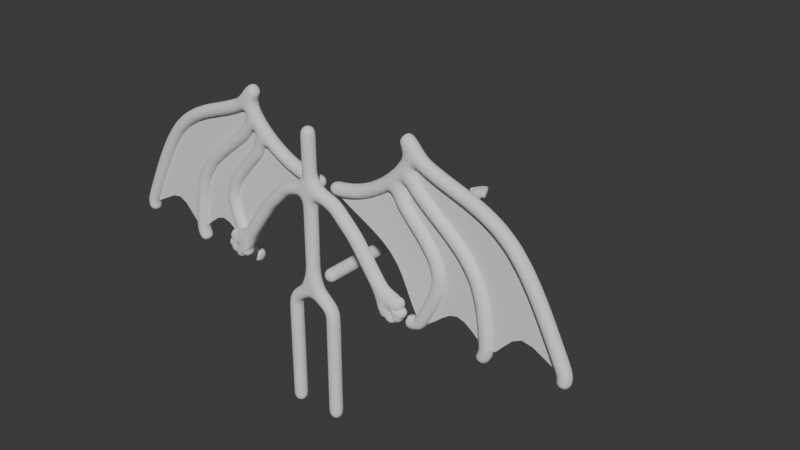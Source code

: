 # Source: demon.blend  (saved by Blender 5.0.119; exported with 4.5.12 LTS)
import bpy
from mathutils import Matrix  # noqa: F401  (used for matrix-valued properties, if any)

bpy.ops.wm.read_factory_settings(use_empty=True)
scene = bpy.context.scene
scene.name = 'Scene'

# ---- collections
col_collection = bpy.data.collections.new('Collection'); scene.collection.children.link(col_collection)

# ---- world
world_world = bpy.data.worlds.new('World'); scene.world = world_world
world_world.use_nodes = True; world_world.node_tree.nodes.clear()
_N = world_world.node_tree.nodes; _L = world_world.node_tree.links
n0 = _N.new('ShaderNodeOutputWorld'); n0.name = 'World Output'; n0.location = (200, 100)
n1 = _N.new('ShaderNodeBackground'); n1.name = 'Background'; n1.location = (-200, 100)
n1.inputs[0].default_value = (0.05088, 0.05088, 0.05088, 1.0)
_L.new(n1.outputs[0], n0.inputs[0])
n0.is_active_output = True
world_world.color = (0.05088, 0.05088, 0.05088)
world_world.sun_shadow_jitter_overblur = 0.0

# ---- meshes
me_cube_001 = bpy.data.meshes.new('Cube.001')
me_cube_001.from_pydata([(0.0, 0.0, 0.708), (0.0, 0.0, 4.269), (-1.856, -4.922e-08, 3.08), (0.0, 0.0, 4.593), (0.0, 0.0, 4.851), (0.0, 0.0, 6.309), (-2.849, 1.398e-07, 1.673), (-3.132, 1.809e-07, 1.367), (-3.789, 1.948e-07, 1.354), (-3.847, 2.529e-07, 0.9731), (-3.689, 2.643e-07, 0.7466), (-3.455, 2.794e-07, 0.6339), (-3.106, 2.669e-07, 0.7272), (-1.036, -5.381e-08, 3.892), (-0.8285, 9.662e-08, -0.01112), (-0.8285, 9.662e-08, -1.97), (-0.8285, 9.662e-08, -4.199)], [(0, 1), (13, 2), (1, 3), (3, 4), (4, 5), (2, 6), (6, 7), (7, 8), (7, 9), (7, 10), (7, 11), (7, 12), (1, 13), (14, 0), (15, 14), (16, 15)], [])
_uv = me_cube_001.uv_layers.new(name='UVMap')
_uv.uv.foreach_set('vector', [])
me_cube_001.update()
me_plane = bpy.data.meshes.new('Plane')
me_plane.from_pydata([(-1.0, 1.0, -1.369e-12), (2.344, 3.028, -1.04e-07), (2.012, 2.498, -6.968e-08), (1.632, 2.08, -4.734e-08), (1.238, 1.751, -3.283e-08), (0.8249, 1.482, -2.108e-08), (0.3908, 1.273, -1.192e-08), (-0.06084, 1.123, -5.355e-09), (-0.5272, 1.032, -1.382e-09), (7.969, -2.313, 8.47e-07), (5.206, -2.677, 8.518e-07), (2.631, -2.643, 7.937e-07), (1.95, 1.392, 7.511e-08), (2.301, 0.9869, 1.473e-07), (2.78, 0.4705, 2.393e-07), (3.185, -0.06151, 3.34e-07), (3.385, -0.6362, 4.364e-07), (3.295, -1.271, 5.495e-07), (3.001, -1.949, 6.702e-07), (2.515, 1.91, 3.505e-08), (3.116, 1.403, 1.253e-07), (3.737, 0.91, 2.131e-07), (4.304, 0.3795, 3.076e-07), (4.741, -0.2394, 4.178e-07), (5.0, -0.9805, 5.497e-07), (5.13, -1.81, 6.975e-07), (7.591, -1.537, 7.089e-07), (7.211, -0.7673, 5.718e-07), (6.821, -0.03727, 4.418e-07), (6.41, 0.6192, 3.249e-07), (5.97, 1.168, 2.272e-07), (5.494, 1.587, 1.526e-07), (4.988, 1.898, 9.717e-08), (4.463, 2.136, 5.486e-08), (3.926, 2.334, 1.963e-08), (3.388, 2.526, -1.457e-08), (2.858, 2.746, -5.375e-08), (2.224, 3.351, -1.181e-07), (1.944, 3.561, -1.273e-07), (7.875, -2.697, 8.752e-07), (4.953, -3.005, 8.599e-07), (2.125, -2.727, 8.088e-07)], [(8, 0), (1, 2), (2, 3), (3, 4), (4, 5), (5, 6), (6, 7), (7, 8), (36, 1), (25, 10), (18, 11), (3, 12), (12, 13), (13, 14), (14, 15), (15, 16), (16, 17), (17, 18), (2, 19), (19, 20), (20, 21), (21, 22), (22, 23), (23, 24), (24, 25), (9, 26), (26, 27), (27, 28), (28, 29), (29, 30), (30, 31), (31, 32), (32, 33), (33, 34), (34, 35), (35, 36), (1, 37), (37, 38), (39, 9), (10, 40), (11, 41)], [])
_uv = me_plane.uv_layers.new(name='UVMap')
_uv.uv.foreach_set('vector', [])
me_plane.update()
me_plane_001 = bpy.data.meshes.new('Plane.001')
me_plane_001.from_pydata([(-0.9829, 1.008, -1.502e-09), (2.344, 3.028, -1.04e-07), (2.012, 2.498, -6.968e-08), (1.632, 2.08, -4.734e-08), (1.252, 1.758, -3.399e-08), (0.8859, 1.512, -2.642e-08), (0.4897, 1.321, -2.06e-08), (0.03918, 1.172, -1.413e-08), (-0.4632, 1.063, -7.002e-09), (7.967, -2.307, 8.46e-07), (5.204, -2.567, 8.461e-07), (2.649, -2.633, 7.922e-07), (1.978, 1.406, 7.263e-08), (2.354, 1.013, 1.426e-07), (2.832, 0.4959, 2.348e-07), (3.213, -0.04759, 3.315e-07), (3.402, -0.628, 4.349e-07), (3.319, -1.26, 5.474e-07), (3.036, -1.895, 6.655e-07), (2.515, 1.91, 3.505e-08), (3.116, 1.403, 1.253e-07), (3.737, 0.91, 2.131e-07), (4.304, 0.3795, 3.076e-07), (4.741, -0.2394, 4.178e-07), (5.0, -0.9805, 5.497e-07), (5.13, -1.799, 6.97e-07), (7.589, -1.531, 7.077e-07), (7.211, -0.7673, 5.718e-07), (6.821, -0.03727, 4.418e-07), (6.41, 0.6192, 3.249e-07), (5.97, 1.168, 2.272e-07), (5.494, 1.587, 1.526e-07), (4.988, 1.898, 9.717e-08), (4.463, 2.136, 5.486e-08), (3.926, 2.334, 1.963e-08), (3.388, 2.526, -1.457e-08), (2.858, 2.746, -5.375e-08), (4.92, -2.359, 8.316e-07), (4.634, -2.111, 8.145e-07), (4.348, -1.906, 7.992e-07), (4.062, -1.818, 7.891e-07), (3.776, -1.898, 7.863e-07), (3.49, -2.096, 7.887e-07), (3.204, -2.336, 7.929e-07), (2.922, -2.542, 7.953e-07), (5.516, -2.473, 8.23e-07), (5.801, -2.158, 7.745e-07), (6.089, -1.857, 7.283e-07), (6.409, -1.698, 7.074e-07), (6.78, -1.766, 7.271e-07), (7.182, -1.976, 7.721e-07), (7.588, -2.2, 8.194e-07), (-0.6, 0.7444, 5.76e-08), (-0.1744, 0.5014, 1.13e-07), (0.2684, 0.2668, 1.668e-07), (0.7028, 0.02815, 2.214e-07), (1.103, -0.2273, 2.79e-07), (1.444, -0.512, 3.417e-07), (1.708, -0.8344, 4.112e-07), (1.913, -1.186, 4.86e-07), (2.084, -1.555, 5.637e-07), (2.246, -1.927, 6.421e-07), (2.426, -2.292, 7.19e-07)], [], [(1, 36, 35, 34, 33, 32, 31, 30, 29, 28, 27, 26, 9, 51, 50, 49, 48, 47, 46, 45, 10, 25, 24, 23, 22, 21, 20, 19, 2), (2, 19, 20, 21, 22, 23, 24, 25, 10, 37, 38, 39, 40, 41, 42, 43, 44, 11, 18, 17, 16, 15, 14, 13, 12, 3), (0, 8, 7, 6, 5, 4, 3, 12, 13, 14, 15, 16, 17, 18, 11, 62, 61, 60, 59, 58, 57, 56, 55, 54, 53, 52)])
_uv = me_plane_001.uv_layers.new(name='UVMap')
_uv.uv.foreach_set('vector', [0.0, 0.0, 0.0, 0.0, 0.0, 0.0, 0.0, 0.0, 0.0, 0.0, 0.0, 0.0, 0.0, 0.0, 0.0, 0.0, 0.0, 0.0, 0.0, 0.0, 0.0, 0.0, 0.0, 0.0, 0.0, 0.0, 0.0, 0.0, 0.0, 0.0, 0.0, 0.0, 0.0, 0.0, 0.0, 0.0, 0.0, 0.0, 0.0, 0.0, 0.0, 0.0, 0.0, 0.0, 0.0, 0.0, 0.0, 0.0, 0.0, 0.0, 0.0, 0.0, 0.0, 0.0, 0.0, 0.0, 0.0, 0.0, 0.0, 0.0, 0.0, 0.0, 0.0, 0.0, 0.0, 0.0, 0.0, 0.0, 0.0, 0.0, 0.0, 0.0, 0.0, 0.0, 0.0, 0.0, 0.0, 0.0, 0.0, 0.0, 0.0, 0.0, 0.0, 0.0, 0.0, 0.0, 0.0, 0.0, 0.0, 0.0, 0.0, 0.0, 0.0, 0.0, 0.0, 0.0, 0.0, 0.0, 0.0, 0.0, 0.0, 0.0, 0.0, 0.0, 0.0, 0.0, 0.0, 0.0, 0.0, 0.0, 0.0, 0.0, 0.0, 0.0, 0.0, 0.0, 0.0, 0.0, 0.0, 0.0, 0.0, 0.0, 0.0, 0.0, 0.0, 0.0, 0.0, 0.0, 0.0, 0.0, 0.0, 0.0, 0.0, 0.0, 0.0, 0.0, 0.0, 0.0, 0.0, 0.0, 0.0, 0.0, 0.0, 0.0, 0.0, 0.0, 0.0, 0.0, 0.0, 0.0, 0.0, 0.0, 0.0, 0.0, 0.0, 0.0, 0.0, 0.0, 0.0, 0.0, 0.0, 0.0])
me_plane_001.update()
me_mesh = bpy.data.meshes.new('Mesh')
me_mesh.from_pydata([(1.0, 0.0, 0.0), (-7.612, -1.027e-07, 0.0), (0.6412, -4.279e-09, 0.0), (0.2823, -8.558e-09, 0.0), (-0.07654, -1.284e-08, 0.0), (-0.4354, -1.712e-08, 0.0), (-0.7942, -2.14e-08, 0.0), (-1.153, -2.568e-08, 0.0), (-1.512, -2.995e-08, 0.0), (-1.871, -3.423e-08, 0.0), (-2.23, -3.851e-08, 0.0), (-2.588, -4.279e-08, 0.0), (-2.947, -4.707e-08, 0.0), (-3.306, -5.135e-08, 0.0), (-3.665, -5.563e-08, 0.0), (-4.024, -5.991e-08, 0.0), (-4.383, -6.419e-08, 0.0), (-4.742, -6.847e-08, 0.0), (-5.1, -7.275e-08, 0.0), (-5.459, -7.703e-08, 0.0), (-5.818, -8.13e-08, 0.0), (-6.177, -8.558e-08, 0.0), (-6.536, -8.986e-08, 0.0), (-6.895, -9.414e-08, 0.0), (-7.253, -9.842e-08, 0.0)], [(24, 1), (0, 2), (2, 3), (3, 4), (4, 5), (5, 6), (6, 7), (7, 8), (8, 9), (9, 10), (10, 11), (11, 12), (12, 13), (13, 14), (14, 15), (15, 16), (16, 17), (17, 18), (18, 19), (19, 20), (20, 21), (21, 22), (22, 23), (23, 24)], [])
me_mesh.update()
me_mesh_002 = bpy.data.meshes.new('Mesh.002')
me_mesh_002.from_pydata([(0.0, -0.1943, 0.02539), (0.4535, -0.04412, -0.1368), (0.0, -0.3815, 0.7774), (0.0, 0.1102, 0.1721), (0.4663, 0.2604, 0.009841), (0.0, -0.3126, 0.812)], [], [(1, 0, 2), (4, 5, 3), (1, 2, 5, 4), (0, 1, 4, 3)])
_k = {(0, 1): 0.27916, (1, 2): 0.27916, (0, 2): 0.27916, (3, 4): 0.27916, (4, 5): 0.27916, (3, 5): 0.27916, (2, 5): 0.27916, (1, 4): 0.27916, (0, 3): 0.27916}
me_mesh_002.attributes.new('crease_edge', 'FLOAT', 'EDGE').data.foreach_set('value', [_k.get((min(e.vertices), max(e.vertices)), 0.0) for e in me_mesh_002.edges])
me_mesh_002.update()
arm_armature = bpy.data.armatures.new('Armature')  # bones are not reproduced

# ---- objects
ob_demon = bpy.data.objects.new('Demon', me_cube_001)
ob_wing_borders = bpy.data.objects.new('Wing Borders', me_plane)
ob_wings = bpy.data.objects.new('Wings', me_plane_001)
ob_tail = bpy.data.objects.new('Tail', me_mesh)
ob_tail_spear_001 = bpy.data.objects.new('Tail Spear.001', me_mesh_002)
ob_armature = bpy.data.objects.new('Armature', arm_armature)

# ---- transforms, parenting, visibility, modifiers, constraints
ob_demon.location = (0.0, 0.0, 0.0)
_m = ob_demon.modifiers.new('Mirror', 'MIRROR')
_m.use_clip = True
_m = ob_demon.modifiers.new('Skin', 'SKIN')
_m = ob_demon.modifiers.new('Subdivision', 'SUBSURF')
_m.levels = 2
ob_wing_borders.parent = ob_wings
ob_wing_borders.matrix_parent_inverse = Matrix(((1.0, 0.0, 0.0, -1.135), (0.0, -4.371e-08, 1.0, -2.984), (0.0, -1.0, -4.371e-08, 0.8314), (-0.0, 0.0, -0.0, 1.0)))
ob_wing_borders.location = (1.135, 0.8314, 2.984)
ob_wing_borders.rotation_euler = (1.571, -0.0, 0.0)
_m = ob_wing_borders.modifiers.new('Mirror', 'MIRROR')
_m.mirror_object = ob_demon
_m = ob_wing_borders.modifiers.new('Skin', 'SKIN')
_m = ob_wing_borders.modifiers.new('Subdivision', 'SUBSURF')
_m.levels = 2
ob_wings.location = (1.135, 0.8314, 2.984)
ob_wings.rotation_euler = (1.571, -0.0, 0.0)
_m = ob_wings.modifiers.new('Mirror', 'MIRROR')
_m.mirror_object = ob_demon
ob_tail.parent = ob_armature
ob_tail.matrix_parent_inverse = Matrix(((1.0, -0.0, 0.0, -1.192e-08), (0.0, -4.371e-08, -1.0, 0.708), (0.0, 1.0, -4.371e-08, -0.6015), (-0.0, 0.0, 0.0, 1.0)))
ob_tail.location = (0.0, 1.602, 0.708)
ob_tail.rotation_euler = (0.0, -0.0, 4.712)
ob_tail.scale = (1.0, -1.0, 1.0)
_vg = ob_tail.vertex_groups.new(name='Bone')
_vg.add([0, 2], 1.0, 'REPLACE')
_vg = ob_tail.vertex_groups.new(name='Bone.001')
_vg.add([3, 4], 1.0, 'REPLACE')
_vg = ob_tail.vertex_groups.new(name='Bone.002')
_vg.add([5], 1.0, 'REPLACE')
_vg = ob_tail.vertex_groups.new(name='Bone.003')
_vg.add([6, 7], 1.0, 'REPLACE')
_vg = ob_tail.vertex_groups.new(name='Bone.004')
_vg.add([8, 9], 1.0, 'REPLACE')
_vg = ob_tail.vertex_groups.new(name='Bone.005')
_vg.add([10], 1.0, 'REPLACE')
_vg = ob_tail.vertex_groups.new(name='Bone.006')
_vg.add([11, 12], 1.0, 'REPLACE')
_vg = ob_tail.vertex_groups.new(name='Bone.007')
_vg.add([13, 14], 1.0, 'REPLACE')
_vg = ob_tail.vertex_groups.new(name='Bone.008')
_vg.add([15], 1.0, 'REPLACE')
_vg = ob_tail.vertex_groups.new(name='Bone.009')
_vg.add([16, 17], 1.0, 'REPLACE')
_vg = ob_tail.vertex_groups.new(name='Bone.010')
_vg.add([18], 1.0, 'REPLACE')
_vg = ob_tail.vertex_groups.new(name='Bone.011')
_vg.add([19, 20], 1.0, 'REPLACE')
_vg = ob_tail.vertex_groups.new(name='Bone.012')
_vg.add([21, 22], 1.0, 'REPLACE')
_vg = ob_tail.vertex_groups.new(name='Bone.013')
_vg.add([23], 1.0, 'REPLACE')
_vg = ob_tail.vertex_groups.new(name='Bone.014')
_vg.add([1, 24], 1.0, 'REPLACE')
_m = ob_tail.modifiers.new('Skin', 'SKIN')
_m = ob_tail.modifiers.new('Subdivision', 'SUBSURF')
_m.levels = 2
_m = ob_tail.modifiers.new('Armature', 'ARMATURE')
_m.object = ob_armature
ob_tail_spear_001.parent = ob_tail
ob_tail_spear_001.matrix_parent_inverse = Matrix(((1.192e-08, -1.0, -0.0, 1.602), (-1.0, -1.192e-08, 0.0, 1.91e-08), (-0.0, 0.0, 1.0, -0.708), (0.0, -0.0, -0.0, 1.0)))
ob_tail_spear_001.location = (0.0, 8.957, 0.6779)
ob_tail_spear_001.rotation_euler = (-1.062, -1.939e-16, 1.138e-16)
ob_tail_spear_001.scale = (1.0, -1.0, 1.0)
_m = ob_tail_spear_001.modifiers.new('Mirror', 'MIRROR')
_m.use_clip = True
_m = ob_tail_spear_001.modifiers.new('Subdivision', 'SUBSURF')
_m.levels = 2
ob_armature.location = (1.192e-08, 0.6015, 0.708)
ob_armature.rotation_euler = (-1.571, -0.0, 0.0)

# ---- collection membership
col_collection.objects.link(ob_demon)
col_collection.objects.link(ob_wing_borders)
col_collection.objects.link(ob_wings)
col_collection.objects.link(ob_tail)
col_collection.objects.link(ob_tail_spear_001)
col_collection.objects.link(ob_armature)

# ---- scene / render settings (as saved in the file)
scene.frame_start = 1; scene.frame_end = 250; scene.frame_set(1)
scene.render.engine = 'BLENDER_EEVEE_NEXT'
scene.render.bake_bias = 0.0
scene.render.bake_samples = 0
scene.cycles.sampling_pattern = 'TABULATED_SOBOL'
scene.eevee.use_volume_custom_range = False
bpy.context.view_layer.update()

# ---- added for rendering (the .blend has no active camera and no usable light): camera, sun
cam_auto = bpy.data.cameras.new('AutoCamera')
cam_auto.lens = 50.0
cam_auto.sensor_width = 36.0
cam_auto.clip_end = 1000.0
ob_auto_camera = bpy.data.objects.new('AutoCamera', cam_auto)
scene.collection.objects.link(ob_auto_camera)
ob_auto_camera.location = (22.2118, -22.2806, 18.9512)
ob_auto_camera.rotation_euler = (1.09748, -7.21219e-08, 0.694738)
scene.camera = ob_auto_camera
light_auto_sun = bpy.data.lights.new('AutoSun', 'SUN')
light_auto_sun.energy = 3.0
light_auto_sun.angle = 0.0523599
ob_auto_sun = bpy.data.objects.new('AutoSun', light_auto_sun)
scene.collection.objects.link(ob_auto_sun)
ob_auto_sun.rotation_euler = (0.872665, 0.174533, 0.523599)
bpy.context.view_layer.update()
